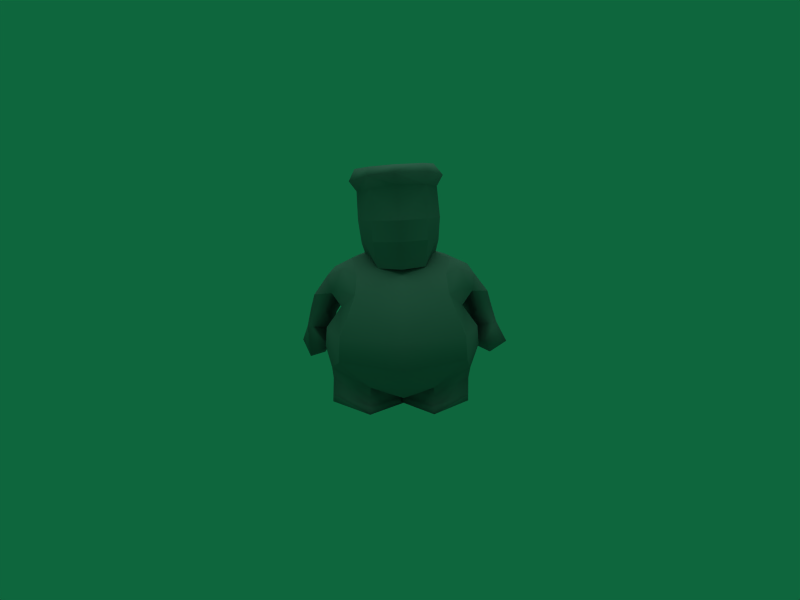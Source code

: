 # Source: Chef.blend  (saved by Blender 2.49.2; exported with 4.5.12 LTS)
import bpy
from mathutils import Matrix  # noqa: F401  (used for matrix-valued properties, if any)

bpy.ops.wm.read_factory_settings(use_empty=True)
scene = bpy.context.scene
scene.name = 'Scene'

# ---- collections
col_collection_1 = bpy.data.collections.new('Collection 1'); scene.collection.children.link(col_collection_1)

# ---- materials (node trees are filled in below, after node groups)
mat_material_005_side = bpy.data.materials.new('Material.005_Side')
mat_material_005_side.alpha_threshold = 0.0
mat_material_005_side.diffuse_color = (0.512, 0.512, 0.512, 1.0)
mat_material_005_side.specular_color = (0.25, 0.25, 0.25)
mat_material_005_side.roughness = 0.5
mat_material_005_side.line_color = (0.0, 0.0, 0.0, 1.0)
mat_material_002_arms = bpy.data.materials.new('Material.002_Arms')
mat_material_002_arms.alpha_threshold = 0.0
mat_material_002_arms.diffuse_color = (0.512, 0.512, 0.512, 1.0)
mat_material_002_arms.specular_color = (0.25, 0.25, 0.25)
mat_material_002_arms.roughness = 0.5
mat_material_002_arms.line_color = (0.0, 0.0, 0.0, 1.0)
mat_material_chef_png_che = bpy.data.materials.new('Material_Chef.png_Che')
mat_material_chef_png_che.alpha_threshold = 0.0
mat_material_chef_png_che.diffuse_color = (0.512, 0.512, 0.512, 1.0)
mat_material_chef_png_che.specular_color = (0.25, 0.25, 0.25)
mat_material_chef_png_che.roughness = 0.5
mat_material_chef_png_che.line_color = (0.0, 0.0, 0.0, 1.0)
mat_material_001_back = bpy.data.materials.new('Material.001_Back')
mat_material_001_back.alpha_threshold = 0.0
mat_material_001_back.diffuse_color = (0.512, 0.512, 0.512, 1.0)
mat_material_001_back.specular_color = (0.25, 0.25, 0.25)
mat_material_001_back.roughness = 0.5
mat_material_001_back.line_color = (0.0, 0.0, 0.0, 1.0)
mat_material_003_mout = bpy.data.materials.new('Material.003_Mout')
mat_material_003_mout.alpha_threshold = 0.0
mat_material_003_mout.diffuse_color = (0.512, 0.512, 0.512, 1.0)
mat_material_003_mout.specular_color = (0.25, 0.25, 0.25)
mat_material_003_mout.roughness = 0.5
mat_material_003_mout.line_color = (0.0, 0.0, 0.0, 1.0)
mat_material_004_eyes = bpy.data.materials.new('Material.004_Eyes')
mat_material_004_eyes.alpha_threshold = 0.0
mat_material_004_eyes.diffuse_color = (0.512, 0.512, 0.512, 1.0)
mat_material_004_eyes.specular_color = (0.25, 0.25, 0.25)
mat_material_004_eyes.roughness = 0.5
mat_material_004_eyes.line_color = (0.0, 0.0, 0.0, 1.0)

# ---- material node trees

# ---- world
world_world_001 = bpy.data.worlds.new('World.001'); scene.world = world_world_001
world_world_001.color = (0.05656, 0.4, 0.2404)
world_world_001.use_sun_shadow = False
world_world_001.sun_shadow_jitter_overblur = 0.0
world_world_001.cycles.sampling_method = 'MANUAL'
world_world_001.cycles.sample_map_resolution = 256

# ---- cameras
cam_camera_001 = bpy.data.cameras.new('Camera.001')
cam_camera_001.passepartout_alpha = 0.2
cam_camera_001.clip_end = 100.0
cam_camera_001.lens = 35.0
cam_camera_001.ortho_scale = 7.314
cam_camera_001.show_passepartout = False
cam_camera_001.show_safe_areas = True
cam_camera_001.dof.focus_distance = 0.0
cam_camera_001.dof.aperture_fstop = 128.0

# ---- lights
light_lamp = bpy.data.lights.new('Lamp', 'SUN')
light_lamp.transmission_factor = 0.0
light_lamp.angle = 1.571
light_lamp.energy = 1.0
light_lamp.shadow_buffer_clip_start = 0.5
light_lamp.shadow_soft_size = 1.0
light_lamp.shadow_cascade_max_distance = 1000.0
light_lamp.cycles.use_multiple_importance_sampling = False

# ---- meshes
me_drawcall_8_materi_006 = bpy.data.meshes.new('DrawCall_8_materi.006')
me_drawcall_8_materi_006.from_pydata([(0.1186, -0.02784, 0.8491), (0.1802, 0.05574, 0.9608), (0.1131, -0.03464, 0.9539), (0.1608, 0.04486, 0.8467), (-0.2284, 0.05281, 0.9435), (-0.1967, 0.0423, 0.8315), (-0.1538, -0.02979, 0.8375), (-0.1593, -0.03659, 0.9423), (0.1083, 0.01673, 0.7153), (-0.13, 0.01502, 0.7052)], [], [(0, 1, 2), (1, 0, 3), (4, 5, 6), (4, 6, 7), (3, 0, 8), (5, 9, 6)])
me_drawcall_8_materi_006.polygons.foreach_set('use_smooth', [True] * 6)
_k = set([(0, 2), (0, 8), (1, 2), (1, 3), (3, 8), (4, 5), (4, 7), (5, 9), (6, 7), (6, 9)])
me_drawcall_8_materi_006.attributes.new('sharp_edge', 'BOOLEAN', 'EDGE').data.foreach_set('value', [ (min(e.vertices), max(e.vertices)) in _k for e in me_drawcall_8_materi_006.edges])
_uv = me_drawcall_8_materi_006.uv_layers.new(name='UVTex')
_uv.uv.foreach_set('vector', [0.03125, 0.5938, 0.9375, 0.03125, 0.03125, 0.03125, 0.9375, 0.03125, 0.03125, 0.5938, 0.8438, 0.5, 0.9375, 0.03125, 0.8438, 0.5, 0.0343, 0.669, 0.9375, 0.03125, 0.0343, 0.669, 0.03125, 0.03125, 0.8438, 0.5, 0.03125, 0.5938, 0.07074, 0.9843, 0.8438, 0.5, 0.08759, 0.9843, 0.0343, 0.669])
me_drawcall_8_materi_006.materials.append(mat_material_005_side)
me_drawcall_8_materi_006.use_remesh_preserve_volume = False
me_drawcall_8_materi_006.use_remesh_preserve_attributes = False
me_drawcall_8_materi_006.use_mirror_vertex_groups = False
me_drawcall_8_materi_006.update()
me_drawcall_8_materi_005 = bpy.data.meshes.new('DrawCall_8_materi.005')
me_drawcall_8_materi_005.from_pydata([(0.1773, 0.1354, 0.844), (0.1416, 0.2879, 0.8495), (0.1522, 0.2803, 0.9699), (0.1802, 0.05574, 0.9608), (-0.02087, 0.3497, 0.8454), (-0.0272, 0.3419, 0.9652), (-0.1968, 0.2778, 0.9551), (-0.1819, 0.2856, 0.8357), (-0.2143, 0.1325, 0.8274), (-0.2284, 0.05281, 0.9435), (0.1608, 0.04486, 0.8467), (0.1083, 0.01673, 0.7153), (0.1568, 0.2598, 0.7284), (-0.01395, 0.3035, 0.7232), (-0.1837, 0.2573, 0.714), (-0.13, 0.01502, 0.7052), (-0.1967, 0.0423, 0.8315), (-0.009973, -0.06502, 0.7065), (-0.00984, 0.1082, 0.6769), (-0.04318, -0.08006, 1.118), (-0.1839, -0.05158, 1.16), (-0.1704, -0.02793, 1.1), (-0.04735, -0.122, 1.172), (-0.02224, -0.1165, 0.9444), (0.11, -0.02487, 1.119), (0.1131, -0.03464, 0.9539), (-0.1593, -0.03659, 0.9423), (-0.1729, 0.2688, 1.088), (-0.0467, 0.3425, 1.102), (-0.2398, 0.1422, 1.089), (-0.05499, 0.3301, 1.199), (-0.05184, -0.04752, 1.214), (0.09232, -0.009983, 1.223), (0.1499, 0.135, 1.229), (-0.3146, 0.3792, 0.527), (-0.3686, 0.1079, 0.5725), (-0.3646, 0.3451, 0.4452), (-0.4327, 0.3428, 0.5708), (-0.4889, 0.3304, 0.4695), (-0.3854, 0.3746, 0.3634), (-0.4897, 0.3043, 0.3927), (-0.3734, 0.3096, 0.37), (-0.5437, 0.3197, 0.2981), (-0.5012, 0.1776, 0.3949), (-0.4852, 0.1666, 0.2357), (-0.3943, 0.1877, 0.2836), (-0.4679, 0.1791, 0.3884), (0.4312, 0.1397, 0.5823), (0.3507, 0.112, 0.5853), (0.3802, 0.1491, 0.4858), (0.338, 0.3413, 0.4587), (0.08984, 0.2867, 1.211), (-0.1736, 0.2839, 1.193), (-0.2494, 0.1306, 1.201), (-0.1711, -0.01286, 1.205), (0.122, -0.04824, 1.181), (0.1976, 0.132, 1.172), (0.119, 0.3114, 1.167), (-0.05147, 0.3725, 1.153), (-0.1869, 0.3081, 1.146), (-0.2782, 0.1268, 1.139), (0.168, 0.1466, 1.116), (0.1075, 0.2718, 1.107), (0.4545, 0.1477, 0.5026), (0.2814, 0.3787, 0.534), (0.4607, 0.3214, 0.4677), (0.4012, 0.3481, 0.5747), (0.3563, 0.2809, 0.3716), (0.4717, 0.2782, 0.3983), (0.4804, 0.1541, 0.4206), (0.4392, 0.1551, 0.411), (0.4512, 0.1659, 0.26), (0.5175, 0.282, 0.3113), (0.527, 0.1015, 0.3272), (0.4197, 0.1105, 0.3328), (0.3469, 0.2997, 0.2933), (-0.4044, 0.1492, 0.4754), (-0.4598, 0.1347, 0.5629), (-0.4791, 0.1453, 0.4903), (-0.4208, 0.2777, 0.2383)], [], [(0, 1, 2), (0, 2, 3), (4, 2, 1), (5, 2, 4), (4, 6, 5), (4, 7, 6), (6, 7, 8), (8, 9, 6), (11, 0, 10), (0, 12, 1), (12, 4, 1), (12, 13, 4), (14, 4, 13), (4, 14, 7), (14, 8, 7), (15, 16, 8), (12, 0, 11), (15, 8, 14), (17, 18, 11), (11, 18, 12), (18, 17, 15), (18, 15, 14), (18, 13, 12), (13, 18, 14), (19, 20, 21), (20, 19, 22), (23, 24, 19), (23, 25, 24), (23, 21, 26), (21, 23, 19), (5, 27, 28), (5, 6, 27), (29, 27, 6), (6, 9, 29), (9, 21, 29), (9, 26, 21), (30, 31, 32), (30, 32, 33), (34, 35, 36), (37, 34, 38), (39, 40, 41), (39, 42, 40), (42, 43, 40), (42, 44, 43), (45, 43, 44), (43, 45, 46), (39, 46, 45), (46, 39, 41), (47, 48, 49), (49, 48, 50), (30, 33, 51), (30, 52, 53), (30, 53, 54), (30, 54, 31), (22, 32, 31), (22, 55, 32), (55, 33, 32), (55, 56, 33), (57, 33, 56), (33, 57, 51), (58, 51, 57), (58, 59, 52), (60, 52, 59), (52, 60, 53), (60, 54, 53), (60, 20, 54), (20, 31, 54), (20, 22, 31), (24, 22, 19), (22, 24, 55), (24, 56, 55), (24, 61, 56), (61, 57, 56), (61, 62, 57), (28, 57, 62), (57, 28, 58), (28, 59, 58), (28, 27, 59), (27, 60, 59), (27, 29, 60), (51, 58, 30), (58, 52, 30), (24, 25, 3), (24, 3, 61), (16, 9, 8), (0, 3, 10), (49, 63, 47), (64, 50, 48), (65, 66, 47), (65, 47, 63), (67, 50, 65), (67, 65, 68), (69, 68, 65), (65, 63, 69), (70, 69, 63), (63, 49, 70), (49, 50, 67), (67, 70, 49), (65, 50, 64), (64, 66, 65), (71, 72, 73), (74, 71, 73), (75, 71, 74), (75, 72, 71), (75, 67, 68), (75, 68, 72), (72, 68, 69), (72, 69, 73), (74, 73, 69), (69, 70, 74), (75, 74, 67), (70, 67, 74), (76, 77, 78), (35, 77, 76), (76, 36, 35), (36, 38, 34), (38, 77, 37), (38, 78, 77), (41, 38, 36), (41, 40, 38), (43, 38, 40), (38, 43, 78), (46, 78, 43), (78, 46, 76), (76, 46, 41), (41, 36, 76), (61, 3, 2), (61, 2, 62), (29, 20, 60), (5, 62, 2), (62, 5, 28), (29, 21, 20), (79, 44, 42), (45, 44, 79), (39, 45, 79), (39, 79, 42)])
me_drawcall_8_materi_005.polygons.foreach_set('use_smooth', [True] * 136)
_k = set([(3, 10), (3, 25), (9, 16), (9, 26), (10, 11), (11, 17), (15, 16), (15, 17), (23, 25), (23, 26), (34, 35), (34, 37), (35, 77), (37, 77), (47, 48), (47, 66), (48, 64), (64, 66)])
me_drawcall_8_materi_005.attributes.new('sharp_edge', 'BOOLEAN', 'EDGE').data.foreach_set('value', [ (min(e.vertices), max(e.vertices)) in _k for e in me_drawcall_8_materi_005.edges])
_uv = me_drawcall_8_materi_005.uv_layers.new(name='UVTex')
_uv.uv.foreach_set('vector', [0.8438, 0.625, 0.9062, 0.625, 0.9062, 0.5625, 0.8438, 0.625, 0.9062, 0.5625, 0.8438, 0.5625, 0.9688, 0.625, 0.9062, 0.5625, 0.9062, 0.625, 0.9688, 0.5625, 0.9062, 0.5625, 0.9688, 0.625, 0.9688, 0.625, 0.9062, 0.5625, 0.9688, 0.5625, 0.9688, 0.625, 0.9062, 0.625, 0.9062, 0.5625, 0.9062, 0.5625, 0.9062, 0.625, 0.8438, 0.625, 0.8438, 0.625, 0.8438, 0.5625, 0.9062, 0.5625, 0.7812, 0.6562, 0.8438, 0.625, 0.8024, 0.625, 0.8438, 0.625, 0.9062, 0.6562, 0.9062, 0.625, 0.9062, 0.6562, 0.9688, 0.625, 0.9062, 0.625, 0.9062, 0.6562, 0.9688, 0.6562, 0.9688, 0.625, 0.9062, 0.6562, 0.9688, 0.625, 0.9688, 0.6562, 0.9688, 0.625, 0.9062, 0.6562, 0.9062, 0.625, 0.9062, 0.6562, 0.8438, 0.625, 0.9062, 0.625, 0.7812, 0.6562, 0.8052, 0.625, 0.8438, 0.625, 0.8438, 0.6562, 0.8438, 0.625, 0.7812, 0.6562, 0.7812, 0.6562, 0.8438, 0.625, 0.8438, 0.6562, 0.75, 0.4688, 0.875, 0.5, 0.7812, 0.4375, 0.7812, 0.4375, 0.875, 0.5, 0.8438, 0.4375, 0.875, 0.5, 0.75, 0.4688, 0.7812, 0.4375, 0.875, 0.5, 0.7812, 0.4375, 0.8438, 0.4375, 0.875, 0.5, 0.9375, 0.4688, 0.9062, 0.4375, 0.9375, 0.4688, 0.875, 0.5, 0.9062, 0.4375, 0.3591, 0.1747, 0.5328, 0.1043, 0.5355, 0.1937, 0.5328, 0.1043, 0.3591, 0.1747, 0.3407, 0.1364, 0.3276, 0.9362, 0.1769, 0.1735, 0.3591, 0.1747, 0.3276, 0.9362, 0.1747, 0.9555, 0.1769, 0.1735, 0.3276, 0.9362, 0.5355, 0.1937, 0.5721, 0.9467, 0.5355, 0.1937, 0.3276, 0.9362, 0.3591, 0.1747, 0.3276, 0.9365, 0.5895, 0.2042, 0.3256, 0.1644, 0.3276, 0.9365, 0.5718, 0.9468, 0.5895, 0.2042, 0.6634, 0.1504, 0.5895, 0.2042, 0.5718, 0.9468, 0.5718, 0.9468, 0.6836, 0.9355, 0.6634, 0.1504, 0.6836, 0.9355, 0.5355, 0.1937, 0.6634, 0.1504, 0.6836, 0.9355, 0.5721, 0.9467, 0.5355, 0.1937, 0.3557, 0.01398, 0.4383, 0.06604, 0.2463, 0.03375, 0.3557, 0.01398, 0.2463, 0.03375, 0.06934, 0.03326, 0.75, 0.09351, 0.875, 0.0838, 0.75, 0.125, 0.9375, 0.0625, 0.75, 0.09351, 0.9375, 0.1875, 0.75, 0.375, 0.9375, 0.25, 0.8125, 0.25, 0.75, 0.375, 0.9375, 0.375, 0.9375, 0.25, 0.9375, 0.375, 0.9375, 0.25, 0.9375, 0.25, 0.9375, 0.375, 0.9375, 0.375, 0.9375, 0.25, 0.875, 0.3125, 0.9375, 0.25, 0.9375, 0.375, 0.9375, 0.25, 0.875, 0.3125, 0.875, 0.25, 0.75, 0.375, 0.875, 0.25, 0.875, 0.3125, 0.875, 0.25, 0.75, 0.375, 0.8125, 0.25, 0.75, 0.0625, 0.875, 0.08563, 0.875, 0.125, 0.875, 0.125, 0.875, 0.08563, 0.9375, 0.125, 0.3557, 0.01398, 0.06934, 0.03326, 0.1945, 0.05164, 0.3557, 0.01398, 0.561, 0.05475, 0.6623, 0.02649, 0.3557, 0.01398, 0.6623, 0.02649, 0.5763, 0.03052, 0.3557, 0.01398, 0.5763, 0.03052, 0.4383, 0.06604, 0.3407, 0.1364, 0.2463, 0.03375, 0.4383, 0.06604, 0.3407, 0.1364, 0.1677, 0.09869, 0.2463, 0.03375, 0.1677, 0.09869, 0.06934, 0.03326, 0.2463, 0.03375, 0.1677, 0.09869, 0.04431, 0.0816, 0.06934, 0.03326, 0.2161, 0.08435, 0.06934, 0.03326, 0.04431, 0.0816, 0.06934, 0.03326, 0.2161, 0.08435, 0.1945, 0.05164, 0.3787, 0.107, 0.1945, 0.05164, 0.2161, 0.08435, 0.3787, 0.107, 0.5942, 0.1168, 0.561, 0.05475, 0.6613, 0.09753, 0.561, 0.05475, 0.5942, 0.1168, 0.561, 0.05475, 0.6613, 0.09753, 0.6623, 0.02649, 0.6613, 0.09753, 0.5763, 0.03052, 0.6623, 0.02649, 0.6613, 0.09753, 0.5328, 0.1043, 0.5763, 0.03052, 0.5328, 0.1043, 0.4383, 0.06604, 0.5763, 0.03052, 0.5328, 0.1043, 0.3407, 0.1364, 0.4383, 0.06604, 0.1769, 0.1735, 0.3407, 0.1364, 0.3591, 0.1747, 0.3407, 0.1364, 0.1769, 0.1735, 0.1677, 0.09869, 0.1769, 0.1735, 0.04431, 0.0816, 0.1677, 0.09869, 0.1769, 0.1735, 0.05029, 0.1824, 0.04431, 0.0816, 0.05029, 0.1824, 0.2161, 0.08435, 0.04431, 0.0816, 0.05029, 0.1824, 0.1924, 0.169, 0.2161, 0.08435, 0.3256, 0.1644, 0.2161, 0.08435, 0.1924, 0.169, 0.2161, 0.08435, 0.3256, 0.1644, 0.3787, 0.107, 0.3256, 0.1644, 0.5942, 0.1168, 0.3787, 0.107, 0.3256, 0.1644, 0.5895, 0.2042, 0.5942, 0.1168, 0.5895, 0.2042, 0.6613, 0.09753, 0.5942, 0.1168, 0.5895, 0.2042, 0.6634, 0.1504, 0.6613, 0.09753, 0.1945, 0.05164, 0.3787, 0.107, 0.3965, 0.08545, 0.3787, 0.107, 0.561, 0.05475, 0.3965, 0.08545, 0.1769, 0.1735, 0.1747, 0.9555, 0.06482, 0.9694, 0.1769, 0.1735, 0.06482, 0.9694, 0.05029, 0.1824, 0.8052, 0.625, 0.8438, 0.5625, 0.8438, 0.625, 0.8438, 0.625, 0.8438, 0.5625, 0.8024, 0.625, 0.875, 0.125, 0.75, 0.1875, 0.75, 0.0625, 0.9375, 0.09448, 0.9375, 0.125, 0.875, 0.08563, 0.75, 0.1875, 0.75, 0.0625, 0.75, 0.0625, 0.75, 0.1875, 0.75, 0.0625, 0.75, 0.1875, 0.9375, 0.25, 0.9375, 0.125, 0.75, 0.1875, 0.9375, 0.25, 0.75, 0.1875, 0.75, 0.25, 0.75, 0.25, 0.75, 0.25, 0.75, 0.1875, 0.75, 0.1875, 0.75, 0.1875, 0.75, 0.25, 0.8125, 0.25, 0.75, 0.25, 0.75, 0.1875, 0.75, 0.1875, 0.875, 0.125, 0.8125, 0.25, 0.875, 0.125, 0.9375, 0.125, 0.9375, 0.25, 0.9375, 0.25, 0.8125, 0.25, 0.875, 0.125, 0.75, 0.1875, 0.9375, 0.125, 0.8457, 0.125, 0.8457, 0.125, 0.75, 0.09375, 0.75, 0.1875, 0.875, 0.4375, 0.75, 0.375, 0.75, 0.375, 0.875, 0.3125, 0.875, 0.4375, 0.75, 0.375, 0.9375, 0.3125, 0.875, 0.4375, 0.875, 0.3125, 0.9375, 0.3125, 0.75, 0.375, 0.875, 0.4375, 0.9375, 0.3125, 0.9375, 0.25, 0.75, 0.25, 0.9375, 0.3125, 0.75, 0.25, 0.75, 0.375, 0.75, 0.375, 0.75, 0.25, 0.75, 0.25, 0.75, 0.375, 0.75, 0.25, 0.75, 0.375, 0.875, 0.3125, 0.75, 0.375, 0.75, 0.25, 0.75, 0.25, 0.8125, 0.25, 0.875, 0.3125, 0.9375, 0.3125, 0.875, 0.3125, 0.9375, 0.25, 0.8125, 0.25, 0.9375, 0.25, 0.875, 0.3125, 0.875, 0.125, 0.9375, 0.0625, 0.9375, 0.1875, 0.875, 0.0838, 0.9375, 0.0625, 0.875, 0.125, 0.875, 0.125, 0.75, 0.125, 0.875, 0.0838, 0.75, 0.125, 0.9375, 0.1875, 0.75, 0.09351, 0.9375, 0.1875, 0.9375, 0.0625, 0.9375, 0.0625, 0.9375, 0.1875, 0.9375, 0.1875, 0.9375, 0.0625, 0.8125, 0.25, 0.9375, 0.1875, 0.75, 0.125, 0.8125, 0.25, 0.9375, 0.25, 0.9375, 0.1875, 0.9375, 0.25, 0.9375, 0.1875, 0.9375, 0.25, 0.9375, 0.1875, 0.9375, 0.25, 0.9375, 0.1875, 0.875, 0.25, 0.9375, 0.1875, 0.9375, 0.25, 0.9375, 0.1875, 0.875, 0.25, 0.875, 0.125, 0.875, 0.125, 0.875, 0.25, 0.8125, 0.25, 0.8125, 0.25, 0.75, 0.125, 0.875, 0.125, 0.05029, 0.1824, 0.06482, 0.9694, 0.1747, 0.9555, 0.05029, 0.1824, 0.1747, 0.9555, 0.1924, 0.169, 0.6634, 0.1504, 0.5328, 0.1043, 0.6613, 0.09753, 0.3276, 0.9362, 0.1924, 0.169, 0.1747, 0.9555, 0.1924, 0.169, 0.3276, 0.9362, 0.3256, 0.1644, 0.6634, 0.1504, 0.5355, 0.1937, 0.5328, 0.1043, 0.875, 0.4375, 0.9375, 0.375, 0.9375, 0.375, 0.875, 0.3125, 0.9375, 0.375, 0.875, 0.4375, 0.75, 0.375, 0.875, 0.3125, 0.875, 0.4375, 0.75, 0.375, 0.875, 0.4375, 0.9375, 0.375])
me_drawcall_8_materi_005.materials.append(mat_material_002_arms)
me_drawcall_8_materi_005.use_remesh_preserve_volume = False
me_drawcall_8_materi_005.use_remesh_preserve_attributes = False
me_drawcall_8_materi_005.use_mirror_vertex_groups = False
me_drawcall_8_materi_005.update()
me_drawcall_8_materi_003 = bpy.data.meshes.new('DrawCall_8_materi.003')
me_drawcall_8_materi_003.from_pydata([(0.2104, -0.01435, 0.6773), (-0.01045, -0.06214, 0.6696), (-0.008394, -0.1249, 0.6027), (0.2211, -0.06473, 0.5891), (-0.2327, -0.02058, 0.671), (-0.239, -0.0712, 0.5826), (0.1209, 0.14, 0.7903), (-0.1517, 0.1361, 0.7864), (-0.002589, -0.2789, 0.3683), (0.3119, -0.09588, 0.2618), (0.3017, -0.1226, 0.3875), (-0.000577, -0.2602, 0.2342), (-0.3118, -0.1312, 0.3788), (-0.3186, -0.1047, 0.2528), (0.1475, -0.08971, 0.1248), (0.3471, 0.1311, 0.1849), (0.1364, 0.382, 0.03442), (-0.02848, 0.135, 0.004354), (-0.0284, 0.135, 0.03437), (0.1363, 0.382, 0.004406), (0.338, 0.1436, 0.03408), (0.3379, 0.1436, 0.004061), (0.1483, -0.14, 0.004002), (0.1474, -0.09498, 0.03405), (0.1365, 0.3873, 0.1252), (0.1784, 0.4243, 0.1852), (0.3381, 0.1489, 0.1248), (0.1472, -0.0807, 0.0798), (-0.00581, 0.1481, 0.1243), (-0.01161, 0.4067, 0.1913), (-0.00054, -0.0931, 0.07276), (-0.1622, -0.09944, 0.1263), (-0.1637, -0.09168, 0.07365), (-0.3701, 0.1132, 0.1869), (-0.3635, 0.1299, 0.1264), (-0.1733, 0.3775, 0.119), (-0.2152, 0.4139, 0.1792), (0.009193, 0.133, 0.03441), (-0.1644, -0.1053, 0.03389), (-0.3656, 0.1243, 0.0415), (-0.1755, 0.3716, 0.02656), (0.008247, 0.1321, -0.003097), (-0.3665, 0.1234, 0.003995), (-0.1763, 0.3709, -0.003444), (-0.1641, -0.151, 0.004573), (-0.2642, 0.1341, 0.7496), (0.2398, 0.1417, 0.7529)], [], [(0, 1, 2), (0, 2, 3), (4, 5, 2), (4, 2, 1), (6, 7, 1), (1, 0, 6), (7, 4, 1), (8, 9, 10), (9, 8, 11), (8, 12, 13), (13, 11, 8), (10, 3, 8), (3, 2, 8), (8, 2, 5), (12, 8, 5), (14, 15, 9), (11, 14, 9), (16, 17, 18), (17, 16, 19), (20, 19, 16), (19, 20, 21), (20, 22, 21), (20, 23, 22), (23, 17, 22), (23, 18, 17), (15, 24, 25), (24, 15, 26), (15, 27, 26), (15, 14, 27), (26, 16, 24), (18, 24, 16), (16, 26, 20), (26, 23, 20), (26, 27, 23), (27, 18, 23), (24, 18, 28), (27, 28, 18), (25, 28, 29), (28, 25, 24), (14, 28, 27), (14, 30, 28), (31, 28, 30), (28, 31, 32), (33, 32, 31), (32, 33, 34), (33, 35, 34), (33, 36, 35), (36, 28, 35), (36, 29, 28), (32, 37, 28), (37, 32, 38), (34, 38, 32), (38, 34, 39), (34, 40, 39), (34, 35, 40), (35, 37, 40), (35, 28, 37), (41, 42, 43), (41, 44, 42), (41, 38, 44), (38, 41, 37), (39, 44, 38), (44, 39, 42), (39, 43, 42), (39, 40, 43), (40, 41, 43), (40, 37, 41), (11, 13, 31), (33, 31, 13), (11, 31, 30), (7, 45, 4), (0, 46, 6), (14, 11, 30), (21, 17, 19), (22, 17, 21)])
me_drawcall_8_materi_003.polygons.foreach_set('use_smooth', [True] * 75)
_k = set([(0, 3), (0, 46), (3, 10), (4, 5), (4, 45), (5, 12), (6, 7), (6, 46), (7, 45), (9, 10), (9, 15), (12, 13), (13, 33), (15, 25), (25, 29), (29, 36), (33, 36)])
me_drawcall_8_materi_003.attributes.new('sharp_edge', 'BOOLEAN', 'EDGE').data.foreach_set('value', [ (min(e.vertices), max(e.vertices)) in _k for e in me_drawcall_8_materi_003.edges])
_uv = me_drawcall_8_materi_003.uv_layers.new(name='UVTex')
_uv.uv.foreach_set('vector', [0.375, 0.125, 0.75, 0.125, 0.75, 0.1875, 0.375, 0.125, 0.75, 0.1875, 0.375, 0.1875, 0.375, 0.125, 0.375, 0.1875, 0.75, 0.1875, 0.375, 0.125, 0.75, 0.1875, 0.75, 0.125, 0.5, 0.0625, 0.75, 0.0625, 0.75, 0.125, 0.75, 0.125, 0.375, 0.125, 0.5, 0.0625, 0.5, 0.0625, 0.375, 0.125, 0.75, 0.125, 0.5, 0.5938, 0.9375, 0.8438, 0.9688, 0.5938, 0.9375, 0.8438, 0.5, 0.5938, 0.5, 0.8438, 0.5, 0.5938, 0.03125, 0.5938, 0.0625, 0.8438, 0.0625, 0.8438, 0.5, 0.8438, 0.5, 0.5938, 0.9688, 0.5938, 0.875, 0.25, 0.5, 0.5938, 0.875, 0.25, 0.5, 0.25, 0.5, 0.5938, 0.5, 0.5938, 0.5, 0.25, 0.125, 0.25, 0.03125, 0.5938, 0.5, 0.5938, 0.125, 0.25, 0.5, 0.8438, 0.9418, 0.7495, 0.9375, 0.8438, 0.5, 0.8438, 0.5, 0.8438, 0.9375, 0.8438, 0.9375, 0.95, 0.5, 0.975, 0.5, 0.95, 0.5, 0.975, 0.9375, 0.95, 0.9375, 0.975, 0.5, 0.95, 0.9375, 0.975, 0.9375, 0.95, 0.9375, 0.975, 0.5, 0.95, 0.5, 0.975, 0.5, 0.95, 0.0625, 0.975, 0.5, 0.975, 0.5, 0.95, 0.0625, 0.95, 0.0625, 0.975, 0.0625, 0.95, 0.5, 0.975, 0.0625, 0.975, 0.0625, 0.95, 0.5, 0.95, 0.5, 0.975, 0.5, 0.875, 0.875, 0.9, 0.875, 0.875, 0.875, 0.9, 0.5, 0.875, 0.5, 0.875, 0.5, 0.875, 0.125, 0.9, 0.5, 0.875, 0.5, 0.875, 0.125, 0.875, 0.125, 0.9, 0.5, 0.875, 0.875, 0.9253, 0.875, 0.9, 0.5, 0.9253, 0.875, 0.9, 0.875, 0.9253, 0.875, 0.9253, 0.5, 0.875, 0.5, 0.9253, 0.5, 0.875, 0.125, 0.9253, 0.5, 0.9253, 0.5, 0.875, 0.125, 0.9, 0.125, 0.9253, 0.125, 0.9, 0.5, 0.9253, 0.125, 0.9253, 0.875, 0.9, 0.5, 0.9253, 0.5, 0.875, 0.125, 0.9, 0.5, 0.875, 0.5, 0.9253, 0.875, 0.875, 0.5, 0.875, 0.9375, 0.875, 0.5, 0.875, 0.875, 0.875, 0.875, 0.9, 0.125, 0.875, 0.5, 0.875, 0.125, 0.9, 0.125, 0.875, 0.0625, 0.875, 0.5, 0.875, 0.125, 0.875, 0.5, 0.875, 0.0625, 0.875, 0.5, 0.875, 0.125, 0.875, 0.125, 0.9, 0.5, 0.875, 0.125, 0.9, 0.125, 0.875, 0.125, 0.9, 0.5, 0.875, 0.5, 0.875, 0.5, 0.875, 0.875, 0.9, 0.5, 0.875, 0.5, 0.875, 0.875, 0.875, 0.875, 0.9, 0.875, 0.875, 0.5, 0.875, 0.875, 0.9, 0.875, 0.875, 0.9375, 0.875, 0.5, 0.875, 0.125, 0.9, 0.5, 0.9251, 0.5, 0.875, 0.5, 0.9251, 0.125, 0.9, 0.125, 0.9251, 0.5, 0.875, 0.125, 0.9251, 0.125, 0.9, 0.125, 0.9251, 0.5, 0.875, 0.5, 0.9251, 0.5, 0.875, 0.875, 0.9251, 0.5, 0.9251, 0.5, 0.875, 0.875, 0.9, 0.875, 0.9251, 0.875, 0.9, 0.5, 0.9251, 0.875, 0.9251, 0.875, 0.9, 0.5, 0.875, 0.5, 0.9251, 0.5, 0.975, 0.5, 0.95, 0.9375, 0.975, 0.5, 0.975, 0.0625, 0.975, 0.5, 0.95, 0.5, 0.975, 0.0625, 0.9502, 0.0625, 0.975, 0.0625, 0.9502, 0.5, 0.975, 0.5, 0.9502, 0.5, 0.9502, 0.0625, 0.975, 0.0625, 0.9502, 0.0625, 0.975, 0.5, 0.9502, 0.5, 0.9751, 0.5, 0.9502, 0.9375, 0.975, 0.5, 0.9751, 0.5, 0.9502, 0.9375, 0.9502, 0.9375, 0.975, 0.9375, 0.9502, 0.5, 0.975, 0.9375, 0.975, 0.9375, 0.9502, 0.5, 0.9502, 0.5, 0.975, 0.5, 0.8438, 0.0625, 0.8438, 0.125, 0.8438, 0.423, 0.7747, 0.125, 0.8438, 0.0625, 0.8438, 0.5, 0.8438, 0.125, 0.8438, 0.125, 0.8438, 0.5, 0.0625, 0.375, 0.0625, 0.375, 0.125, 0.375, 0.125, 0.375, 0.0625, 0.5, 0.0625, 0.5, 0.8438, 0.5, 0.8438, 0.125, 0.8438, 0.5, 0.95, 0.5, 0.975, 0.9375, 0.975, 0.0625, 0.975, 0.5, 0.975, 0.5, 0.95])
me_drawcall_8_materi_003.materials.append(mat_material_chef_png_che)
me_drawcall_8_materi_003.use_remesh_preserve_volume = False
me_drawcall_8_materi_003.use_remesh_preserve_attributes = False
me_drawcall_8_materi_003.use_mirror_vertex_groups = False
me_drawcall_8_materi_003.update()
me_drawcall_8_materi_002 = bpy.data.meshes.new('DrawCall_8_materi.002')
me_drawcall_8_materi_002.from_pydata([(0.3757, 0.07268, 0.4114), (0.2682, 0.3406, 0.4175), (0.2977, 0.07622, 0.5158), (-0.3911, 0.05795, 0.4033), (-0.3158, 0.06443, 0.5093), (-0.2856, 0.33, 0.4117), (-0.01466, 0.4828, 0.3209), (-0.01525, 0.4521, 0.4177), (0.285, 0.4166, 0.3221), (0.385, 0.09453, 0.3144), (-0.3988, 0.07947, 0.3062), (-0.3115, 0.4051, 0.3158), (0.3119, -0.09588, 0.2618), (0.3017, -0.1226, 0.3875), (-0.3186, -0.1047, 0.2528), (-0.3118, -0.1312, 0.3788), (0.2211, -0.06473, 0.5891), (-0.239, -0.0712, 0.5826), (-0.3286, 0.05675, 0.5896), (-0.3136, 0.0774, 0.6977), (-0.01834, 0.4203, 0.719), (-0.189, 0.4216, 0.591), (-0.25, 0.3242, 0.7541), (-0.3583, 0.2119, 0.7034), (-0.3604, 0.3682, 0.6892), (-0.4327, 0.3428, 0.5708), (-0.3146, 0.3792, 0.527), (-0.3896, 0.1298, 0.6644), (-0.3686, 0.1079, 0.5725), (-0.4598, 0.1347, 0.5629), (0.3031, 0.06509, 0.6022), (0.284, 0.08636, 0.7024), (0.1616, 0.4271, 0.5922), (0.2198, 0.3302, 0.7644), (0.333, 0.2211, 0.7169), (0.2398, 0.1417, 0.7529), (0.3601, 0.1392, 0.6749), (0.3139, 0.3771, 0.7024), (0.4312, 0.1397, 0.5823), (0.4012, 0.3481, 0.5747), (0.2814, 0.3787, 0.534), (0.3507, 0.112, 0.5853), (0.1784, 0.4243, 0.1852), (-0.01161, 0.4067, 0.1913), (0.3471, 0.1311, 0.1849), (-0.2152, 0.4139, 0.1792), (-0.3701, 0.1132, 0.1869), (0.1617, 0.2779, 0.7823), (-0.01828, 0.3379, 0.7862), (-0.1962, 0.2729, 0.7772), (0.1209, 0.14, 0.7903), (-0.1517, 0.1361, 0.7864), (-0.2642, 0.1341, 0.7496), (-0.2327, -0.02058, 0.671), (0.2104, -0.01435, 0.6773)], [], [(0, 1, 2), (3, 4, 5), (1, 6, 7), (6, 1, 8), (1, 9, 8), (1, 0, 9), (10, 5, 11), (0, 12, 9), (0, 13, 12), (3, 14, 15), (14, 3, 10), (13, 2, 16), (15, 17, 4), (18, 4, 17), (18, 17, 19), (20, 21, 22), (20, 7, 21), (21, 7, 5), (23, 22, 24), (24, 22, 21), (25, 24, 26), (23, 27, 19), (19, 27, 28), (24, 29, 27), (24, 25, 29), (5, 4, 26), (28, 18, 19), (30, 31, 16), (20, 32, 7), (20, 33, 32), (34, 33, 35), (34, 36, 37), (37, 36, 38), (37, 38, 39), (37, 39, 40), (38, 36, 41), (31, 30, 41), (32, 40, 1), (32, 1, 7), (6, 42, 43), (6, 8, 42), (9, 42, 8), (42, 9, 44), (10, 45, 46), (10, 11, 45), (6, 45, 11), (45, 6, 43), (14, 10, 46), (30, 16, 2), (9, 12, 44), (47, 20, 48), (49, 48, 20), (50, 47, 48), (50, 48, 51), (48, 49, 51), (20, 22, 49), (52, 49, 22), (19, 17, 53), (49, 52, 51), (19, 52, 23), (53, 52, 19), (22, 23, 52), (54, 16, 31), (54, 31, 35), (35, 31, 34), (47, 33, 20), (47, 35, 33), (50, 35, 47), (33, 37, 32), (33, 34, 37), (41, 36, 31), (40, 32, 37), (36, 34, 31), (3, 5, 10), (7, 11, 5), (11, 7, 6), (30, 2, 41), (40, 2, 1), (40, 41, 2), (0, 2, 13), (15, 4, 3), (26, 4, 28), (29, 28, 27), (18, 28, 4), (27, 23, 24), (21, 26, 24), (26, 21, 5)])
me_drawcall_8_materi_002.polygons.foreach_set('use_smooth', [True] * 87)
_k = set([(12, 13), (12, 44), (13, 16), (14, 15), (14, 46), (15, 17), (16, 54), (17, 53), (25, 26), (25, 29), (26, 28), (28, 29), (35, 50), (35, 54), (38, 39), (38, 41), (39, 40), (40, 41), (42, 43), (42, 44), (43, 45), (45, 46), (50, 51), (51, 52), (52, 53)])
me_drawcall_8_materi_002.attributes.new('sharp_edge', 'BOOLEAN', 'EDGE').data.foreach_set('value', [ (min(e.vertices), max(e.vertices)) in _k for e in me_drawcall_8_materi_002.edges])
_uv = me_drawcall_8_materi_002.uv_layers.new(name='UVTex')
_uv.uv.foreach_set('vector', [0.625, 0.625, 0.5, 0.5625, 0.625, 0.4945, 0.625, 0.625, 0.625, 0.5055, 0.5, 0.5625, 0.4375, 0.5625, 1.0, 0.75, 1.0, 0.5625, 1.0, 0.75, 0.4375, 0.5625, 0.4375, 0.75, 0.4375, 0.5625, 0.0625, 0.75, 0.4375, 0.75, 0.4375, 0.5625, 0.0625, 0.5625, 0.0625, 0.75, 0.0625, 0.75, 0.4375, 0.5625, 0.4375, 0.75, 0.0625, 0.5625, 0.0, 0.75, 0.0625, 0.75, 0.0625, 0.5625, 0.0, 0.5625, 0.0, 0.75, 0.0625, 0.5625, 0.0, 0.75, 0.0, 0.5625, 0.0, 0.75, 0.0625, 0.5625, 0.0625, 0.75, 0.75, 0.625, 0.625, 0.4945, 0.75, 0.5625, 0.75, 0.625, 0.75, 0.5625, 0.625, 0.5055, 0.625, 0.4375, 0.625, 0.5055, 0.75, 0.5625, 0.625, 0.4375, 0.75, 0.5625, 0.5625, 0.3125, 1.0, 0.375, 0.3125, 0.375, 0.3125, 0.375, 1.0, 0.375, 1.0, 0.625, 0.3125, 0.375, 0.3125, 0.375, 1.0, 0.625, 0.3125, 0.375, 0.4834, 0.2862, 0.75, 0.3125, 0.375, 0.25, 0.375, 0.25, 0.75, 0.3125, 0.625, 0.25, 0.375, 0.5, 0.375, 0.25, 0.5625, 0.5, 0.4834, 0.2862, 0.5, 0.3125, 0.5625, 0.3125, 0.5625, 0.3125, 0.5, 0.3125, 0.5947, 0.3803, 0.375, 0.25, 0.5, 0.4375, 0.5, 0.3125, 0.375, 0.25, 0.375, 0.5, 0.5, 0.4375, 0.5, 0.5625, 0.625, 0.5055, 0.5625, 0.5, 0.5947, 0.3803, 0.6172, 0.418, 0.5625, 0.3125, 0.625, 0.4375, 0.5625, 0.3125, 0.75, 0.5625, 1.0, 0.375, 0.3125, 0.375, 1.0, 0.625, 1.0, 0.375, 0.3125, 0.375, 0.3125, 0.375, 0.4375, 0.375, 0.75, 0.3125, 0.75, 0.375, 0.4375, 0.375, 0.5, 0.3125, 0.375, 0.25, 0.375, 0.25, 0.5, 0.3125, 0.5, 0.4375, 0.375, 0.25, 0.5, 0.4375, 0.375, 0.5, 0.375, 0.25, 0.5938, 0.25, 0.6875, 0.25, 0.4849, 0.3984, 0.5, 0.3125, 0.5947, 0.3821, 0.5625, 0.3125, 0.6172, 0.418, 0.5947, 0.3821, 0.6094, 0.2656, 0.375, 0.25, 0.5, 0.5625, 0.3125, 0.375, 0.3125, 0.625, 1.0, 0.625, 1.0, 0.75, 0.4375, 1.0, 1.0, 1.0, 1.0, 0.75, 0.4375, 0.75, 0.4375, 1.0, 0.0625, 0.75, 0.4375, 1.0, 0.4375, 0.75, 0.4375, 1.0, 0.0625, 0.75, 0.0625, 1.0, 0.0625, 0.75, 0.4375, 1.0, 0.0625, 1.0, 0.0625, 0.75, 0.4375, 0.75, 0.4375, 1.0, 1.0, 0.75, 0.4375, 1.0, 0.4375, 0.75, 0.4375, 1.0, 1.0, 0.75, 1.0, 1.0, 0.0, 0.75, 0.0625, 0.75, 0.0625, 1.0, 0.625, 0.4375, 0.75, 0.5625, 0.625, 0.4945, 0.0625, 0.75, 0.0, 0.75, 0.0625, 1.0, 0.6875, 0.25, 1.0, 0.375, 1.0, 0.0, 0.6875, 0.25, 1.0, 0.0, 1.0, 0.375, 0.5625, 0.0, 0.6875, 0.25, 1.0, 0.0, 0.5625, 0.0, 1.0, 0.0, 0.6875, 0.0, 1.0, 0.0, 0.6875, 0.25, 0.5625, 0.0, 1.0, 0.375, 0.3125, 0.375, 0.6875, 0.25, 0.3125, 0.0, 0.6875, 0.25, 0.3125, 0.375, 0.5625, 0.3125, 0.75, 0.5625, 0.75, 0.4375, 0.6875, 0.25, 0.3125, 0.0, 0.5625, 0.0, 0.5625, 0.3125, 0.75, 0.375, 0.4834, 0.2862, 0.75, 0.4375, 0.75, 0.375, 0.5625, 0.3125, 0.75, 0.3125, 0.4834, 0.2862, 0.75, 0.375, 0.75, 0.4375, 0.75, 0.5625, 0.5625, 0.3125, 0.75, 0.4375, 0.5625, 0.3125, 0.75, 0.375, 0.75, 0.375, 0.5625, 0.3125, 0.4375, 0.375, 0.6875, 0.25, 0.3125, 0.375, 1.0, 0.375, 0.6875, 0.25, 0.3125, 0.0, 0.3125, 0.375, 0.5625, 0.0, 0.3125, 0.0, 0.6875, 0.25, 0.75, 0.3125, 0.375, 0.25, 0.6875, 0.25, 0.75, 0.3125, 0.4375, 0.3125, 0.375, 0.25, 0.5947, 0.3821, 0.5, 0.3125, 0.5625, 0.3125, 0.6875, 0.25, 0.625, 0.2812, 0.375, 0.25, 0.5, 0.3125, 0.4375, 0.375, 0.5625, 0.3125, 0.0625, 0.5625, 0.4375, 0.5625, 0.0625, 0.75, 1.0, 0.5625, 0.4375, 0.75, 0.4375, 0.5625, 0.4375, 0.75, 1.0, 0.5625, 1.0, 0.75, 0.5474, 0.4139, 0.625, 0.4945, 0.5947, 0.3821, 0.375, 0.25, 0.625, 0.4945, 0.5, 0.5625, 0.5161, 0.3208, 0.5947, 0.3821, 0.625, 0.4945, 0.625, 0.625, 0.625, 0.4945, 0.75, 0.625, 0.75, 0.625, 0.625, 0.5055, 0.625, 0.625, 0.5161, 0.445, 0.625, 0.5055, 0.5947, 0.3803, 0.5786, 0.3983, 0.5947, 0.3803, 0.5, 0.3125, 0.5474, 0.4139, 0.5947, 0.3803, 0.625, 0.5055, 0.5, 0.3125, 0.4834, 0.2862, 0.375, 0.25, 0.5625, 0.3125, 0.5625, 0.5, 0.375, 0.25, 0.5625, 0.5, 0.6094, 0.2656, 0.5, 0.5625])
me_drawcall_8_materi_002.materials.append(mat_material_001_back)
me_drawcall_8_materi_002.use_remesh_preserve_volume = False
me_drawcall_8_materi_002.use_remesh_preserve_attributes = False
me_drawcall_8_materi_002.use_mirror_vertex_groups = False
me_drawcall_8_materi_002.update()
me_drawcall_8_materi_001 = bpy.data.meshes.new('DrawCall_8_materi.001')
me_drawcall_8_materi_001.from_pydata([(-0.009973, -0.06502, 0.7065), (0.1083, 0.01673, 0.7153), (-0.0168, -0.1007, 0.84), (0.1186, -0.02784, 0.8491), (-0.13, 0.01502, 0.7052), (-0.1538, -0.02979, 0.8375)], [], [(0, 1, 2), (3, 2, 1), (0, 2, 4), (5, 4, 2)])
me_drawcall_8_materi_001.polygons.foreach_set('use_smooth', [True] * 4)
_k = set([(0, 1), (0, 4), (1, 3), (2, 3), (2, 5), (4, 5)])
me_drawcall_8_materi_001.attributes.new('sharp_edge', 'BOOLEAN', 'EDGE').data.foreach_set('value', [ (min(e.vertices), max(e.vertices)) in _k for e in me_drawcall_8_materi_001.edges])
_uv = me_drawcall_8_materi_001.uv_layers.new(name='UVTex')
_uv.uv.foreach_set('vector', [0.5, 1.0, 1.0, 1.0, 0.5, 0.0625, 1.0, 0.0625, 0.5, 0.0625, 1.0, 1.0, 0.5, 1.0, 0.5, 0.0625, 0.0, 1.0, 0.0, 0.0625, 0.0, 1.0, 0.5, 0.0625])
me_drawcall_8_materi_001.materials.append(mat_material_003_mout)
me_drawcall_8_materi_001.use_remesh_preserve_volume = False
me_drawcall_8_materi_001.use_remesh_preserve_attributes = False
me_drawcall_8_materi_001.use_mirror_vertex_groups = False
me_drawcall_8_materi_001.update()
me_drawcall_8_materi = bpy.data.meshes.new('DrawCall_8_materi')
me_drawcall_8_materi.from_pydata([(-0.0168, -0.1007, 0.84), (0.1131, -0.03464, 0.9539), (-0.02224, -0.1165, 0.9444), (0.1186, -0.02784, 0.8491), (-0.1593, -0.03659, 0.9423), (-0.1538, -0.02979, 0.8375)], [], [(0, 1, 2), (0, 3, 1), (0, 4, 5), (4, 0, 2)])
me_drawcall_8_materi.polygons.foreach_set('use_smooth', [True] * 4)
_k = set([(0, 3), (0, 5), (1, 2), (1, 3), (2, 4), (4, 5)])
me_drawcall_8_materi.attributes.new('sharp_edge', 'BOOLEAN', 'EDGE').data.foreach_set('value', [ (min(e.vertices), max(e.vertices)) in _k for e in me_drawcall_8_materi.edges])
_uv = me_drawcall_8_materi.uv_layers.new(name='UVTex')
_uv.uv.foreach_set('vector', [0.5, 1.0, 1.0, 0.0, 0.5, 0.0, 0.5, 1.0, 1.0, 1.0, 1.0, 0.0, 0.5, 1.0, 0.0, 0.0, 0.0, 1.0, 0.0, 0.0, 0.5, 1.0, 0.5, 0.0])
me_drawcall_8_materi.materials.append(mat_material_004_eyes)
me_drawcall_8_materi.use_remesh_preserve_volume = False
me_drawcall_8_materi.use_remesh_preserve_attributes = False
me_drawcall_8_materi.use_mirror_vertex_groups = False
me_drawcall_8_materi.update()

# ---- objects
ob_drawcall_8_materi_006 = bpy.data.objects.new('DrawCall_8_materi.006', me_drawcall_8_materi_006)
ob_drawcall_8_materi_005 = bpy.data.objects.new('DrawCall_8_materi.005', me_drawcall_8_materi_005)
ob_drawcall_8_materi_003 = bpy.data.objects.new('DrawCall_8_materi.003', me_drawcall_8_materi_003)
ob_drawcall_8_materi_002 = bpy.data.objects.new('DrawCall_8_materi.002', me_drawcall_8_materi_002)
ob_drawcall_8_materi_001 = bpy.data.objects.new('DrawCall_8_materi.001', me_drawcall_8_materi_001)
ob_drawcall_8_materi = bpy.data.objects.new('DrawCall_8_materi', me_drawcall_8_materi)
ob_lamp_001 = bpy.data.objects.new('Lamp.001', light_lamp)
ob_camera_001 = bpy.data.objects.new('Camera.001', cam_camera_001)

# ---- transforms, parenting, visibility, modifiers, constraints
ob_drawcall_8_materi_006.location = (0.0, 0.0, 0.0)
ob_drawcall_8_materi_006.lock_rotations_4d = False
ob_drawcall_8_materi_006.empty_display_type = 'ARROWS'
ob_drawcall_8_materi_006.lineart.crease_threshold = 0.0
ob_drawcall_8_materi_005.location = (0.0, 0.0, 0.0)
ob_drawcall_8_materi_005.lock_rotations_4d = False
ob_drawcall_8_materi_005.empty_display_type = 'ARROWS'
ob_drawcall_8_materi_005.lineart.crease_threshold = 0.0
ob_drawcall_8_materi_003.location = (0.0, 0.0, 0.0)
ob_drawcall_8_materi_003.lock_rotations_4d = False
ob_drawcall_8_materi_003.empty_display_type = 'ARROWS'
ob_drawcall_8_materi_003.lineart.crease_threshold = 0.0
ob_drawcall_8_materi_002.location = (0.0, 0.0, 0.0)
ob_drawcall_8_materi_002.lock_rotations_4d = False
ob_drawcall_8_materi_002.empty_display_type = 'ARROWS'
ob_drawcall_8_materi_002.lineart.crease_threshold = 0.0
ob_drawcall_8_materi_001.location = (0.0, 0.0, 0.0)
ob_drawcall_8_materi_001.lock_rotations_4d = False
ob_drawcall_8_materi_001.empty_display_type = 'ARROWS'
ob_drawcall_8_materi_001.lineart.crease_threshold = 0.0
ob_drawcall_8_materi.location = (0.0, 0.0, 0.0)
ob_drawcall_8_materi.lock_rotations_4d = False
ob_drawcall_8_materi.empty_display_type = 'ARROWS'
ob_drawcall_8_materi.lineart.crease_threshold = 0.0
ob_lamp_001.location = (0.0, 0.08125, 1.392)
ob_lamp_001.scale = (0.139, 0.139, 0.139)
ob_lamp_001.lock_rotations_4d = False
ob_lamp_001.empty_display_type = 'ARROWS'
ob_lamp_001.lineart.crease_threshold = 0.0
ob_camera_001.location = (-0.01899, -3.849, 0.9855)
ob_camera_001.rotation_euler = (1.458, 0.0, 0.0)
ob_camera_001.scale = (1.279, 0.8927, 1.16)
ob_camera_001.lock_rotations_4d = False
ob_camera_001.empty_display_type = 'ARROWS'
ob_camera_001.color = (0.0, 0.0, 0.0, 0.0)
ob_camera_001.display_type = 'WIRE'
ob_camera_001.lineart.crease_threshold = 0.0

# ---- collection membership
col_collection_1.objects.link(ob_drawcall_8_materi_006)
col_collection_1.objects.link(ob_drawcall_8_materi_005)
col_collection_1.objects.link(ob_drawcall_8_materi_003)
col_collection_1.objects.link(ob_drawcall_8_materi_002)
col_collection_1.objects.link(ob_drawcall_8_materi_001)
col_collection_1.objects.link(ob_drawcall_8_materi)
col_collection_1.objects.link(ob_lamp_001)
col_collection_1.objects.link(ob_camera_001)

# ---- scene / render settings (as saved in the file)
scene.camera = ob_camera_001
scene.frame_start = 1; scene.frame_end = 250; scene.frame_set(1)
scene.render.engine = 'BLENDER_EEVEE_NEXT'
scene.render.image_settings.file_format = 'JPEG'
scene.render.image_settings.color_mode = 'RGB'
scene.render.image_settings.compression = 90
scene.render.resolution_x = 800
scene.render.resolution_y = 600
scene.render.pixel_aspect_x = 100.0
scene.render.pixel_aspect_y = 100.0
scene.render.fps = 25
scene.render.dither_intensity = 0.0
scene.render.use_compositing = False
scene.render.use_sequencer = False
scene.render.bake_margin = 2
scene.render.bake_bias = 0.0
scene.render.use_stamp_time = False
scene.render.use_stamp_date = False
scene.render.use_stamp_frame = False
scene.render.use_stamp_camera = False
scene.render.use_stamp_scene = False
scene.render.use_stamp_filename = False
scene.render.use_stamp_render_time = False
scene.render.stamp_font_size = 0
scene.cycles.use_denoising = False
scene.cycles.samples = 10
scene.cycles.sampling_pattern = 'TABULATED_SOBOL'
scene.cycles.light_sampling_threshold = 0.0
scene.cycles.use_adaptive_sampling = False
scene.cycles.use_light_tree = False
scene.cycles.blur_glossy = 0.0
scene.cycles.volume_bounces = 1
scene.cycles.pixel_filter_type = 'GAUSSIAN'
scene.cycles.sample_clamp_indirect = 0.0
scene.view_settings.view_transform = 'Raw'
bpy.context.view_layer.update()
